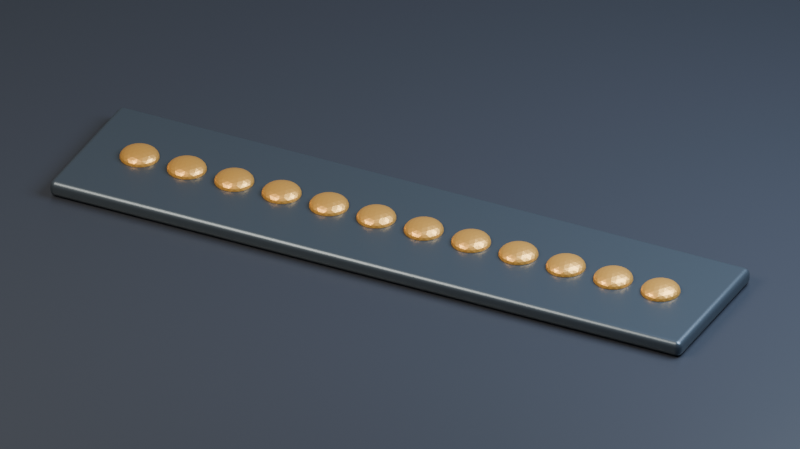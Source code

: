 # Source: rebites.blend  (saved by Blender 5.3.31; exported with 4.5.12 LTS)
import bpy
from mathutils import Matrix  # noqa: F401  (used for matrix-valued properties, if any)

bpy.ops.wm.read_factory_settings(use_empty=True)
scene = bpy.context.scene
scene.name = 'Scene'

# ---- materials (node trees are filled in below, after node groups)
mat_fundo = bpy.data.materials.new('Fundo')
mat_fundo.diffuse_color = (0.023, 0.026, 0.034, 1.0)
mat_grafite = bpy.data.materials.new('Grafite')
mat_grafite.diffuse_color = (0.065, 0.082, 0.1, 1.0)
mat_lat_o = bpy.data.materials.new('Latão')
mat_lat_o.diffuse_color = (0.64, 0.32, 0.065, 1.0)

# ---- node groups
ng_fileira_de_rebites = bpy.data.node_groups.new('Fileira de rebites', 'GeometryNodeTree')
_s = ng_fileira_de_rebites.interface.new_socket(name='Geometry', in_out='OUTPUT', socket_type='NodeSocketGeometry')
_N = ng_fileira_de_rebites.nodes; _L = ng_fileira_de_rebites.links
n0 = _N.new('GeometryNodeMeshIcoSphere'); n0.name = 'Ico Sphere'; n0.location = (0, -30)
n0.inputs[0].default_value = 0.115
n0.inputs[1].default_value = 3
n1 = _N.new('GeometryNodeSetMaterial'); n1.name = 'Set Material'; n1.location = (210, -30)
n1.inputs[2].default_value = mat_lat_o
n2 = _N.new('GeometryNodeTransform'); n2.name = 'Transform Geometry'; n2.location = (425, -30)
n2.width = 160
n2.inputs[3].default_value = (1.0, 1.0, 0.48)
n3 = _N.new('GeometryNodeMeshLine'); n3.name = 'Mesh Line'; n3.location = (400, 280)
n3.inputs[0].default_value = 12
n3.inputs[2].default_value = (-1.65, 0.0, 0.024)
n3.inputs[3].default_value = (0.3, 0.0, 0.0)
n4 = _N.new('GeometryNodeInstanceOnPoints'); n4.name = 'Instance on Points'; n4.location = (660, 280)
n5 = _N.new('NodeGroupOutput'); n5.name = 'Group Output'; n5.location = (900, 280)
_L.new(n0.outputs[0], n1.inputs[0])
_L.new(n1.outputs[0], n2.inputs[0])
_L.new(n3.outputs[0], n4.inputs[0])
_L.new(n2.outputs[0], n4.inputs[2])
_L.new(n4.outputs[0], n5.inputs[0])
n5.is_active_output = True

# ---- material node trees
mat_fundo.use_nodes = True; mat_fundo.node_tree.nodes.clear()
_N = mat_fundo.node_tree.nodes; _L = mat_fundo.node_tree.links
n0 = _N.new('ShaderNodeBsdfPrincipled'); n0.name = 'Principled BSDF'; n0.location = (-200, 100)
n0.inputs[0].default_value = (0.023, 0.026, 0.034, 1.0)
n0.inputs[2].default_value = 0.35
n0.inputs[10].default_value = 0.005
n1 = _N.new('ShaderNodeOutputMaterial'); n1.name = 'Material Output'; n1.location = (200, 100)
_L.new(n0.outputs[0], n1.inputs[0])
n1.is_active_output = True
mat_grafite.use_nodes = True; mat_grafite.node_tree.nodes.clear()
_N = mat_grafite.node_tree.nodes; _L = mat_grafite.node_tree.links
n0 = _N.new('ShaderNodeBsdfPrincipled'); n0.name = 'Principled BSDF'; n0.location = (-200, 100)
n0.inputs[0].default_value = (0.065, 0.082, 0.1, 1.0)
n0.inputs[1].default_value = 0.65
n0.inputs[2].default_value = 0.35
n0.inputs[10].default_value = 0.005
n1 = _N.new('ShaderNodeOutputMaterial'); n1.name = 'Material Output'; n1.location = (200, 100)
_L.new(n0.outputs[0], n1.inputs[0])
n1.is_active_output = True
mat_lat_o.use_nodes = True; mat_lat_o.node_tree.nodes.clear()
_N = mat_lat_o.node_tree.nodes; _L = mat_lat_o.node_tree.links
n0 = _N.new('ShaderNodeBsdfPrincipled'); n0.name = 'Principled BSDF'; n0.location = (-200, 100)
n0.inputs[0].default_value = (0.64, 0.32, 0.065, 1.0)
n0.inputs[1].default_value = 0.65
n0.inputs[2].default_value = 0.35
n0.inputs[10].default_value = 0.005
n1 = _N.new('ShaderNodeOutputMaterial'); n1.name = 'Material Output'; n1.location = (200, 100)
_L.new(n0.outputs[0], n1.inputs[0])
n1.is_active_output = True

# ---- world
world_est_dio = bpy.data.worlds.new('Estúdio'); scene.world = world_est_dio
world_est_dio.use_nodes = True; world_est_dio.node_tree.nodes.clear()
_N = world_est_dio.node_tree.nodes; _L = world_est_dio.node_tree.links
n0 = _N.new('ShaderNodeBackground'); n0.name = 'Background'; n0.location = (-200, 100)
n0.inputs[0].default_value = (0.17, 0.19, 0.22, 1.0)
n1 = _N.new('ShaderNodeOutputWorld'); n1.name = 'World Output'; n1.location = (200, 100)
_L.new(n0.outputs[0], n1.inputs[0])
n1.is_active_output = True

# ---- cameras
cam_camera = bpy.data.cameras.new('Camera')
cam_camera.type = 'ORTHO'
cam_camera.ortho_scale = 4.55

# ---- lights
light_area = bpy.data.lights.new('Area', 'AREA')
light_area.color = (1.0, 0.88, 0.7)
light_area.energy = 750.0
light_area.shape = 'DISK'
light_area.size = 4.0
light_area.size_y = 1.0
light_area_001 = bpy.data.lights.new('Area.001', 'AREA')
light_area_001.color = (0.65, 0.8, 1.0)
light_area_001.energy = 800.0
light_area_001.shape = 'DISK'
light_area_001.size = 4.0
light_area_001.size_y = 1.0

# ---- meshes
me_cube = bpy.data.meshes.new('Cube')
me_cube.from_pydata([(-100.0, -100.0, -0.08), (-100.0, -100.0, 0.08), (-100.0, 100.0, -0.08), (-100.0, 100.0, 0.08), (100.0, -100.0, -0.08), (100.0, -100.0, 0.08), (100.0, 100.0, -0.08), (100.0, 100.0, 0.08)], [], [(0, 1, 3, 2), (2, 3, 7, 6), (6, 7, 5, 4), (4, 5, 1, 0), (2, 6, 4, 0), (7, 3, 1, 5)])
_uv = me_cube.uv_layers.new(name='UVMap')
_uv.uv.foreach_set('vector', [0.375, 0.0, 0.625, 0.0, 0.625, 0.25, 0.375, 0.25, 0.375, 0.25, 0.625, 0.25, 0.625, 0.5, 0.375, 0.5, 0.375, 0.5, 0.625, 0.5, 0.625, 0.75, 0.375, 0.75, 0.375, 0.75, 0.625, 0.75, 0.625, 1.0, 0.375, 1.0, 0.125, 0.5, 0.375, 0.5, 0.375, 0.75, 0.125, 0.75, 0.625, 0.5, 0.875, 0.5, 0.875, 0.75, 0.625, 0.75])
me_cube.materials.append(mat_fundo)
me_cube.update()
me_cube_001 = bpy.data.meshes.new('Cube.001')
me_cube_001.from_pydata([(-2.0, -0.465, -0.05), (-2.0, -0.465, 0.05), (-2.0, 0.465, -0.05), (-2.0, 0.465, 0.05), (2.0, -0.465, -0.05), (2.0, -0.465, 0.05), (2.0, 0.465, -0.05), (2.0, 0.465, 0.05)], [], [(0, 1, 3, 2), (2, 3, 7, 6), (6, 7, 5, 4), (4, 5, 1, 0), (2, 6, 4, 0), (7, 3, 1, 5)])
_uv = me_cube_001.uv_layers.new(name='UVMap')
_uv.uv.foreach_set('vector', [0.375, 0.0, 0.625, 0.0, 0.625, 0.25, 0.375, 0.25, 0.375, 0.25, 0.625, 0.25, 0.625, 0.5, 0.375, 0.5, 0.375, 0.5, 0.625, 0.5, 0.625, 0.75, 0.375, 0.75, 0.375, 0.75, 0.625, 0.75, 0.625, 1.0, 0.375, 1.0, 0.125, 0.5, 0.375, 0.5, 0.375, 0.75, 0.125, 0.75, 0.625, 0.5, 0.875, 0.5, 0.875, 0.75, 0.625, 0.75])
me_cube_001.materials.append(mat_grafite)
me_cube_001.update()
me_suporte = bpy.data.meshes.new('Suporte')
me_suporte.from_pydata([], [], [])
me_suporte.update()

# ---- objects
ob_camera = bpy.data.objects.new('Camera', cam_camera)
ob_area = bpy.data.objects.new('Area', light_area)
ob_area_001 = bpy.data.objects.new('Area.001', light_area_001)
ob_bancada = bpy.data.objects.new('Bancada', me_cube)
ob_chapa = bpy.data.objects.new('Chapa', me_cube_001)
ob_fileira_de_rebites = bpy.data.objects.new('Fileira de rebites', me_suporte)

# ---- transforms, parenting, visibility, modifiers, constraints
ob_camera.location = (2.4, -4.9, 3.4)
ob_camera.rotation_euler = (1.016, 1.001e-08, 0.4555)
ob_area.location = (-3.0, -4.0, 6.0)
ob_area.rotation_euler = (0.6947, -4.874e-08, -0.6435)
ob_area_001.location = (3.0, 1.0, 4.0)
ob_area_001.rotation_euler = (0.669, -2.584e-09, 1.893)
ob_bancada.location = (0.0, 0.0, -0.16)
_m = ob_bancada.modifiers.new('Arestas', 'BEVEL')
_m.width = 0.035
_m.width_pct = 0.035
_m.segments = 3
_m = ob_bancada.modifiers.new('Normais', 'WEIGHTED_NORMAL')
ob_chapa.location = (0.0, 0.0, -0.03)
_m = ob_chapa.modifiers.new('Arestas', 'BEVEL')
_m.width = 0.035
_m.width_pct = 0.035
_m.segments = 3
_m = ob_chapa.modifiers.new('Normais', 'WEIGHTED_NORMAL')
ob_fileira_de_rebites.location = (0.0, 0.0, 0.0)
_m = ob_fileira_de_rebites.modifiers.new('Geometry Nodes', 'NODES')
_m.node_group = ng_fileira_de_rebites

# ---- collection membership
scene.collection.objects.link(ob_camera)
scene.collection.objects.link(ob_area)
scene.collection.objects.link(ob_area_001)
scene.collection.objects.link(ob_bancada)
scene.collection.objects.link(ob_chapa)
scene.collection.objects.link(ob_fileira_de_rebites)

# ---- scene / render settings (as saved in the file)
scene.camera = ob_camera
scene.frame_start = 1; scene.frame_end = 73; scene.frame_set(1)
scene.render.engine = 'CYCLES'
scene.render.image_settings.file_format = 'JPEG'
scene.render.image_settings.color_mode = 'RGB'
scene.render.image_settings.quality = 85
scene.render.resolution_x = 820
scene.render.resolution_y = 460
scene.render.bake_bias = 0.0
scene.render.bake_samples = 0
scene.render.compositor_device = 'GPU'
scene.cycles.samples = 8
scene.eevee.use_volume_custom_range = False
scene.eevee.fast_gi_thickness_near = 0.1
scene.eevee.fast_gi_thickness_far = 0.0
scene.eevee.ray_tracing_options.screen_trace_thickness = 0.1
bpy.context.view_layer.update()
